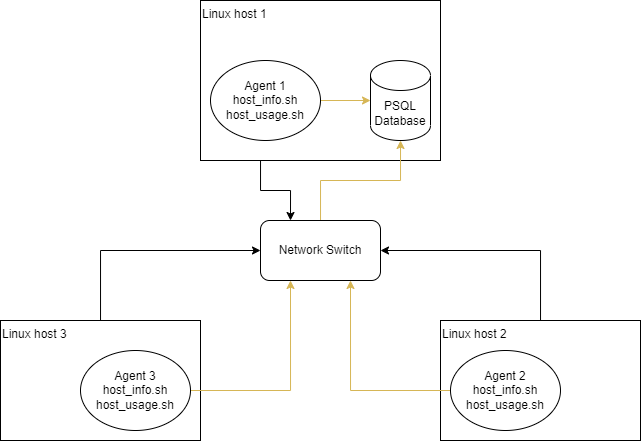

The diagram above was exported from draw.io. Its source (the exported page's mxGraphModel, read from the mxfile embedded in the PNG):
<mxGraphModel dx="893" dy="494" grid="1" gridSize="10" guides="1" tooltips="1" connect="1" arrows="1" fold="1" page="1" pageScale="1" pageWidth="827" pageHeight="1169" math="0" shadow="0">
  <root>
    <mxCell id="0" />
    <mxCell id="1" parent="0" />
    <mxCell id="nHc9qoOT1TnyWBUXEK2K-29" style="edgeStyle=orthogonalEdgeStyle;rounded=0;orthogonalLoop=1;jettySize=auto;html=1;entryX=0.25;entryY=0;entryDx=0;entryDy=0;" parent="1" source="nHc9qoOT1TnyWBUXEK2K-1" target="nHc9qoOT1TnyWBUXEK2K-22" edge="1">
      <mxGeometry relative="1" as="geometry">
        <Array as="points">
          <mxPoint x="340" y="230" />
          <mxPoint x="370" y="230" />
        </Array>
      </mxGeometry>
    </mxCell>
    <mxCell id="nHc9qoOT1TnyWBUXEK2K-1" value="Linux host 1" style="rounded=0;whiteSpace=wrap;html=1;align=left;verticalAlign=top;" parent="1" vertex="1">
      <mxGeometry x="280" y="40" width="240" height="160" as="geometry" />
    </mxCell>
    <mxCell id="nHc9qoOT1TnyWBUXEK2K-2" value="PSQL&lt;br&gt;Database" style="shape=cylinder3;whiteSpace=wrap;html=1;boundedLbl=1;backgroundOutline=1;size=15;" parent="1" vertex="1">
      <mxGeometry x="450" y="100" width="60" height="80" as="geometry" />
    </mxCell>
    <mxCell id="nHc9qoOT1TnyWBUXEK2K-28" style="edgeStyle=orthogonalEdgeStyle;rounded=0;orthogonalLoop=1;jettySize=auto;html=1;entryX=1;entryY=0.5;entryDx=0;entryDy=0;" parent="1" source="nHc9qoOT1TnyWBUXEK2K-3" target="nHc9qoOT1TnyWBUXEK2K-22" edge="1">
      <mxGeometry relative="1" as="geometry">
        <Array as="points">
          <mxPoint x="620" y="290" />
        </Array>
      </mxGeometry>
    </mxCell>
    <mxCell id="nHc9qoOT1TnyWBUXEK2K-3" value="Linux host 2" style="whiteSpace=wrap;html=1;align=left;verticalAlign=top;" parent="1" vertex="1">
      <mxGeometry x="520" y="360" width="200" height="120" as="geometry" />
    </mxCell>
    <mxCell id="nHc9qoOT1TnyWBUXEK2K-27" style="edgeStyle=orthogonalEdgeStyle;rounded=0;orthogonalLoop=1;jettySize=auto;html=1;entryX=0;entryY=0.5;entryDx=0;entryDy=0;" parent="1" source="nHc9qoOT1TnyWBUXEK2K-6" target="nHc9qoOT1TnyWBUXEK2K-22" edge="1">
      <mxGeometry relative="1" as="geometry">
        <Array as="points">
          <mxPoint x="180" y="290" />
        </Array>
      </mxGeometry>
    </mxCell>
    <mxCell id="nHc9qoOT1TnyWBUXEK2K-6" value="Linux host 3" style="whiteSpace=wrap;html=1;verticalAlign=top;align=left;" parent="1" vertex="1">
      <mxGeometry x="80" y="360" width="200" height="120" as="geometry" />
    </mxCell>
    <mxCell id="4RFYDMUf5r14SrHxCtbw-2" style="edgeStyle=orthogonalEdgeStyle;rounded=0;orthogonalLoop=1;jettySize=auto;html=1;strokeWidth=1;fillColor=#fff2cc;strokeColor=#d6b656;" edge="1" parent="1" source="nHc9qoOT1TnyWBUXEK2K-8" target="nHc9qoOT1TnyWBUXEK2K-2">
      <mxGeometry relative="1" as="geometry" />
    </mxCell>
    <mxCell id="nHc9qoOT1TnyWBUXEK2K-8" value="Agent 1&lt;br&gt;host_info.sh&lt;br&gt;host_usage.sh" style="ellipse;whiteSpace=wrap;html=1;" parent="1" vertex="1">
      <mxGeometry x="290" y="100" width="110" height="80" as="geometry" />
    </mxCell>
    <mxCell id="nHc9qoOT1TnyWBUXEK2K-24" style="edgeStyle=orthogonalEdgeStyle;rounded=0;orthogonalLoop=1;jettySize=auto;html=1;entryX=0.75;entryY=1;entryDx=0;entryDy=0;strokeWidth=1;fillColor=#fff2cc;strokeColor=#d6b656;" parent="1" source="nHc9qoOT1TnyWBUXEK2K-9" target="nHc9qoOT1TnyWBUXEK2K-22" edge="1">
      <mxGeometry relative="1" as="geometry" />
    </mxCell>
    <mxCell id="nHc9qoOT1TnyWBUXEK2K-9" value="Agent 2&lt;br&gt;host_info.sh&lt;br&gt;host_usage.sh" style="ellipse;whiteSpace=wrap;html=1;" parent="1" vertex="1">
      <mxGeometry x="530" y="390" width="110" height="80" as="geometry" />
    </mxCell>
    <mxCell id="nHc9qoOT1TnyWBUXEK2K-23" style="edgeStyle=orthogonalEdgeStyle;rounded=0;orthogonalLoop=1;jettySize=auto;html=1;entryX=0.25;entryY=1;entryDx=0;entryDy=0;strokeWidth=1;fillColor=#fff2cc;strokeColor=#d6b656;" parent="1" source="nHc9qoOT1TnyWBUXEK2K-10" target="nHc9qoOT1TnyWBUXEK2K-22" edge="1">
      <mxGeometry relative="1" as="geometry">
        <Array as="points">
          <mxPoint x="370" y="430" />
        </Array>
      </mxGeometry>
    </mxCell>
    <mxCell id="nHc9qoOT1TnyWBUXEK2K-10" value="Agent 3&lt;br&gt;host_info.sh&lt;br&gt;host_usage.sh" style="ellipse;whiteSpace=wrap;html=1;" parent="1" vertex="1">
      <mxGeometry x="160" y="390" width="110" height="80" as="geometry" />
    </mxCell>
    <mxCell id="nHc9qoOT1TnyWBUXEK2K-25" style="edgeStyle=orthogonalEdgeStyle;rounded=0;orthogonalLoop=1;jettySize=auto;html=1;strokeWidth=1;fillColor=#fff2cc;strokeColor=#d6b656;" parent="1" source="nHc9qoOT1TnyWBUXEK2K-22" target="nHc9qoOT1TnyWBUXEK2K-2" edge="1">
      <mxGeometry relative="1" as="geometry">
        <Array as="points">
          <mxPoint x="400" y="220" />
          <mxPoint x="480" y="220" />
        </Array>
      </mxGeometry>
    </mxCell>
    <mxCell id="nHc9qoOT1TnyWBUXEK2K-22" value="Network Switch" style="rounded=1;whiteSpace=wrap;html=1;" parent="1" vertex="1">
      <mxGeometry x="340" y="260" width="120" height="60" as="geometry" />
    </mxCell>
  </root>
</mxGraphModel>